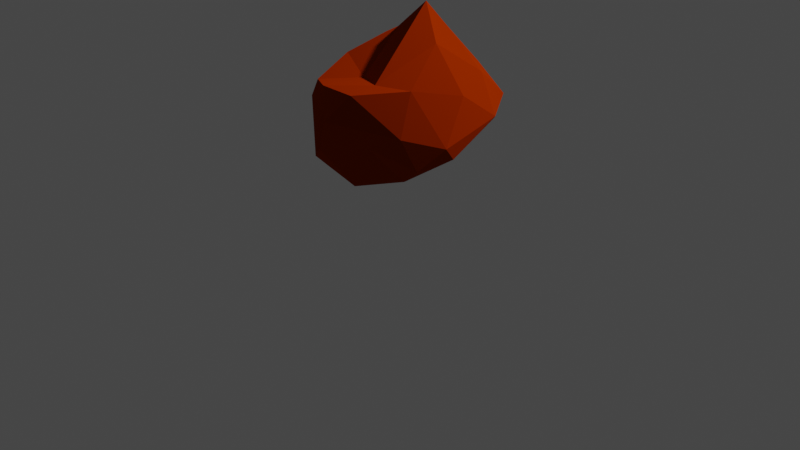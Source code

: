 # Source: Rock1.blend  (saved by Blender 2.83.19; exported with 4.5.12 LTS)
import bpy
from mathutils import Matrix  # noqa: F401  (used for matrix-valued properties, if any)

bpy.ops.wm.read_factory_settings(use_empty=True)
scene = bpy.context.scene
scene.name = 'Scene'

# ---- collections
col_collection = bpy.data.collections.new('Collection'); scene.collection.children.link(col_collection)

# ---- materials (node trees are filled in below, after node groups)
mat_material_001 = bpy.data.materials.new('Material.001')
mat_material_001.use_transparent_shadow = False

# ---- material node trees
mat_material_001.use_nodes = True; mat_material_001.node_tree.nodes.clear()
_N = mat_material_001.node_tree.nodes; _L = mat_material_001.node_tree.links
n0 = _N.new('ShaderNodeOutputMaterial'); n0.name = 'Material Output'; n0.location = (300, 300)
n1 = _N.new('ShaderNodeBsdfDiffuse'); n1.name = 'Diffuse BSDF'; n1.location = (10, 300)
n1.inputs[0].default_value = (0.3264, 0.02514, 0.0, 1.0)
n1.inputs[1].default_value = 1.0
_L.new(n1.outputs[0], n0.inputs[0])
n0.is_active_output = True

# ---- world
world_world = bpy.data.worlds.new('World'); scene.world = world_world
world_world.use_nodes = True; world_world.node_tree.nodes.clear()
_N = world_world.node_tree.nodes; _L = world_world.node_tree.links
n0 = _N.new('ShaderNodeOutputWorld'); n0.name = 'World Output'; n0.location = (300, 300)
n1 = _N.new('ShaderNodeBackground'); n1.name = 'Background'; n1.location = (10, 300)
n1.inputs[0].default_value = (0.05088, 0.05088, 0.05088, 1.0)
_L.new(n1.outputs[0], n0.inputs[0])
n0.is_active_output = True
world_world.color = (0.05088, 0.05088, 0.05088)
world_world.use_sun_shadow = False
world_world.sun_shadow_jitter_overblur = 0.0

# ---- cameras
cam_camera = bpy.data.cameras.new('Camera')
cam_camera.clip_end = 100.0
cam_camera.ortho_scale = 7.314

# ---- lights
light_light = bpy.data.lights.new('Light', 'POINT')
light_light.transmission_factor = 0.0
light_light.energy = 1000.0
light_light.shadow_soft_size = 0.1
light_light.shadow_maximum_resolution = 0.006
light_light.use_absolute_resolution = True

# ---- meshes
me_icosphere = bpy.data.meshes.new('Icosphere')
me_icosphere.from_pydata([(0.1721, -0.1462, -0.3032), (0.7264, -0.4596, -0.2679), (-0.2785, -0.7746, -0.2543), (-0.8944, -0.0001106, -0.4468), (-0.2871, 0.8158, -0.3076), (0.67, 0.6263, -0.03808), (0.2766, -0.8499, 0.4473), (-0.6691, -0.4534, 0.2762), (-0.7255, 0.5022, 0.5436), (0.2514, 0.8297, 0.3893), (0.8601, -0.01421, 0.3931), (0.1154, 0.2377, 1.074), (-0.164, -0.4424, -0.7044), (0.4014, -0.3114, -0.5134), (0.2704, -0.6567, -0.1126), (0.819, -0.08303, -0.2211), (0.3613, -0.14, -0.2834), (-0.5257, 0.0, -0.8507), (-0.6882, -0.5, -0.5257), (-0.2283, 0.4135, -0.5676), (-0.6898, 0.482, -0.4523), (0.2202, 0.743, -0.176), (0.9534, -0.3175, -0.01376), (0.9021, 0.3801, 0.1079), (-0.00157, -0.9424, 0.1463), (0.6891, -0.6305, 0.08307), (-0.9511, -0.309, 0.0), (-0.3655, -0.5456, -0.1162), (-0.5928, 0.7538, 0.2251), (-0.9527, 0.291, 0.07342), (0.5525, 0.8818, 0.1221), (0.004134, 0.9707, 0.05608), (0.6917, -0.5084, 0.513), (-0.2216, -0.7542, 0.3961), (-0.8096, 0.05263, 0.405), (-0.2593, 0.7797, 0.5871), (0.6035, 0.4945, 0.4472), (0.2675, -0.5512, 0.4712), (0.506, -0.01645, 0.8042), (-0.2591, -0.2195, 0.3398), (-0.375, 0.3426, 0.7063), (0.1483, 0.4798, 0.8017)], [], [(0, 13, 12), (1, 13, 15), (0, 12, 17), (0, 17, 19), (0, 19, 16), (1, 15, 22), (2, 14, 24), (3, 18, 26), (4, 20, 28), (5, 21, 30), (1, 22, 25), (2, 24, 27), (3, 26, 29), (4, 28, 31), (5, 30, 23), (6, 32, 37), (7, 33, 39), (8, 34, 40), (9, 35, 41), (10, 36, 38), (38, 41, 11), (38, 36, 41), (36, 9, 41), (41, 40, 11), (41, 35, 40), (35, 8, 40), (40, 39, 11), (40, 34, 39), (34, 7, 39), (39, 37, 11), (39, 33, 37), (33, 6, 37), (37, 38, 11), (37, 32, 38), (32, 10, 38), (23, 36, 10), (23, 30, 36), (30, 9, 36), (31, 35, 9), (31, 28, 35), (28, 8, 35), (29, 34, 8), (29, 26, 34), (26, 7, 34), (27, 33, 7), (27, 24, 33), (24, 6, 33), (25, 32, 6), (25, 22, 32), (22, 10, 32), (30, 31, 9), (30, 21, 31), (21, 4, 31), (28, 29, 8), (28, 20, 29), (20, 3, 29), (26, 27, 7), (26, 18, 27), (18, 2, 27), (24, 25, 6), (24, 14, 25), (14, 1, 25), (22, 23, 10), (22, 15, 23), (15, 5, 23), (16, 21, 5), (16, 19, 21), (19, 4, 21), (19, 20, 4), (19, 17, 20), (17, 3, 20), (17, 18, 3), (17, 12, 18), (12, 2, 18), (15, 16, 5), (15, 13, 16), (13, 0, 16), (12, 14, 2), (12, 13, 14), (13, 1, 14)])
_uv = me_icosphere.uv_layers.new(name='UVMap')
_uv.uv.foreach_set('vector', [0.8182, 0.0, 0.7727, 0.07873, 0.8636, 0.07873, 0.7273, 0.1575, 0.6818, 0.07873, 0.6364, 0.1575, 0.09091, 0.0, 0.04545, 0.07873, 0.1364, 0.07873, 0.2727, 0.0, 0.2273, 0.07873, 0.3182, 0.07873, 0.4545, 0.0, 0.4091, 0.07873, 0.5, 0.07873, 0.7273, 0.1575, 0.6364, 0.1575, 0.6818, 0.2362, 0.9091, 0.1575, 0.8182, 0.1575, 0.8636, 0.2362, 0.1818, 0.1575, 0.09091, 0.1575, 0.1364, 0.2362, 0.3636, 0.1575, 0.2727, 0.1575, 0.3182, 0.2362, 0.5455, 0.1575, 0.4545, 0.1575, 0.5, 0.2362, 0.7273, 0.1575, 0.6818, 0.2362, 0.7727, 0.2362, 0.9091, 0.1575, 0.8636, 0.2362, 0.9545, 0.2362, 0.1818, 0.1575, 0.1364, 0.2362, 0.2273, 0.2362, 0.3636, 0.1575, 0.3182, 0.2362, 0.4091, 0.2362, 0.5455, 0.1575, 0.5, 0.2362, 0.5909, 0.2362, 0.8182, 0.3149, 0.7273, 0.3149, 0.7727, 0.3937, 1.0, 0.3149, 0.9091, 0.3149, 0.9545, 0.3937, 0.2727, 0.3149, 0.1818, 0.3149, 0.2273, 0.3937, 0.4545, 0.3149, 0.3636, 0.3149, 0.4091, 0.3937, 0.6364, 0.3149, 0.5455, 0.3149, 0.5909, 0.3937, 0.5909, 0.3937, 0.5, 0.3937, 0.5455, 0.4724, 0.5909, 0.3937, 0.5455, 0.3149, 0.5, 0.3937, 0.5455, 0.3149, 0.4545, 0.3149, 0.5, 0.3937, 0.4091, 0.3937, 0.3182, 0.3937, 0.3636, 0.4724, 0.4091, 0.3937, 0.3636, 0.3149, 0.3182, 0.3937, 0.3636, 0.3149, 0.2727, 0.3149, 0.3182, 0.3937, 0.2273, 0.3937, 0.1364, 0.3937, 0.1818, 0.4724, 0.2273, 0.3937, 0.1818, 0.3149, 0.1364, 0.3937, 0.1818, 0.3149, 0.09091, 0.3149, 0.1364, 0.3937, 0.9545, 0.3937, 0.8636, 0.3937, 0.9091, 0.4724, 0.9545, 0.3937, 0.9091, 0.3149, 0.8636, 0.3937, 0.9091, 0.3149, 0.8182, 0.3149, 0.8636, 0.3937, 0.7727, 0.3937, 0.6818, 0.3937, 0.7273, 0.4724, 0.7727, 0.3937, 0.7273, 0.3149, 0.6818, 0.3937, 0.7273, 0.3149, 0.6364, 0.3149, 0.6818, 0.3937, 0.5909, 0.2362, 0.5455, 0.3149, 0.6364, 0.3149, 0.5909, 0.2362, 0.5, 0.2362, 0.5455, 0.3149, 0.5, 0.2362, 0.4545, 0.3149, 0.5455, 0.3149, 0.4091, 0.2362, 0.3636, 0.3149, 0.4545, 0.3149, 0.4091, 0.2362, 0.3182, 0.2362, 0.3636, 0.3149, 0.3182, 0.2362, 0.2727, 0.3149, 0.3636, 0.3149, 0.2273, 0.2362, 0.1818, 0.3149, 0.2727, 0.3149, 0.2273, 0.2362, 0.1364, 0.2362, 0.1818, 0.3149, 0.1364, 0.2362, 0.09091, 0.3149, 0.1818, 0.3149, 0.9545, 0.2362, 0.9091, 0.3149, 1.0, 0.3149, 0.9545, 0.2362, 0.8636, 0.2362, 0.9091, 0.3149, 0.8636, 0.2362, 0.8182, 0.3149, 0.9091, 0.3149, 0.7727, 0.2362, 0.7273, 0.3149, 0.8182, 0.3149, 0.7727, 0.2362, 0.6818, 0.2362, 0.7273, 0.3149, 0.6818, 0.2362, 0.6364, 0.3149, 0.7273, 0.3149, 0.5, 0.2362, 0.4091, 0.2362, 0.4545, 0.3149, 0.5, 0.2362, 0.4545, 0.1575, 0.4091, 0.2362, 0.4545, 0.1575, 0.3636, 0.1575, 0.4091, 0.2362, 0.3182, 0.2362, 0.2273, 0.2362, 0.2727, 0.3149, 0.3182, 0.2362, 0.2727, 0.1575, 0.2273, 0.2362, 0.2727, 0.1575, 0.1818, 0.1575, 0.2273, 0.2362, 0.1364, 0.2362, 0.04545, 0.2362, 0.09091, 0.3149, 0.1364, 0.2362, 0.09091, 0.1575, 0.04545, 0.2362, 0.09091, 0.1575, 0.0, 0.1575, 0.04545, 0.2362, 0.8636, 0.2362, 0.7727, 0.2362, 0.8182, 0.3149, 0.8636, 0.2362, 0.8182, 0.1575, 0.7727, 0.2362, 0.8182, 0.1575, 0.7273, 0.1575, 0.7727, 0.2362, 0.6818, 0.2362, 0.5909, 0.2362, 0.6364, 0.3149, 0.6818, 0.2362, 0.6364, 0.1575, 0.5909, 0.2362, 0.6364, 0.1575, 0.5455, 0.1575, 0.5909, 0.2362, 0.5, 0.07873, 0.4545, 0.1575, 0.5455, 0.1575, 0.5, 0.07873, 0.4091, 0.07873, 0.4545, 0.1575, 0.4091, 0.07873, 0.3636, 0.1575, 0.4545, 0.1575, 0.3182, 0.07873, 0.2727, 0.1575, 0.3636, 0.1575, 0.3182, 0.07873, 0.2273, 0.07873, 0.2727, 0.1575, 0.2273, 0.07873, 0.1818, 0.1575, 0.2727, 0.1575, 0.1364, 0.07873, 0.09091, 0.1575, 0.1818, 0.1575, 0.1364, 0.07873, 0.04545, 0.07873, 0.09091, 0.1575, 0.04545, 0.07873, 0.0, 0.1575, 0.09091, 0.1575, 0.6364, 0.1575, 0.5909, 0.07873, 0.5455, 0.1575, 0.6364, 0.1575, 0.6818, 0.07873, 0.5909, 0.07873, 0.6818, 0.07873, 0.6364, 0.0, 0.5909, 0.07873, 0.8636, 0.07873, 0.8182, 0.1575, 0.9091, 0.1575, 0.8636, 0.07873, 0.7727, 0.07873, 0.8182, 0.1575, 0.7727, 0.07873, 0.7273, 0.1575, 0.8182, 0.1575])
me_icosphere.materials.append(mat_material_001)
me_icosphere.use_remesh_fix_poles = True
me_icosphere.use_remesh_preserve_attributes = False
me_icosphere.use_mirror_vertex_groups = False
me_icosphere.update()

# ---- objects
ob_light = bpy.data.objects.new('Light', light_light)
ob_camera = bpy.data.objects.new('Camera', cam_camera)
ob_icosphere = bpy.data.objects.new('Icosphere', me_icosphere)

# ---- transforms, parenting, visibility, modifiers, constraints
ob_light.location = (4.076, 1.005, 5.904)
ob_light.rotation_euler = (0.6503, 0.05522, 1.866)
ob_light.lock_rotations_4d = False
ob_light.empty_display_type = 'ARROWS'
ob_light.color = (0.0, 0.0, 0.0, 0.0)
ob_light.lineart.crease_threshold = 0.0
ob_camera.location = (7.359, -6.926, 4.958)
ob_camera.rotation_euler = (1.109, 0.0, 0.8149)
ob_camera.lock_rotations_4d = False
ob_camera.empty_display_type = 'ARROWS'
ob_camera.color = (0.0, 0.0, 0.0, 0.0)
ob_camera.display_type = 'WIRE'
ob_camera.lineart.crease_threshold = 0.0
ob_icosphere.location = (0.0, 0.0, 1.149)
ob_icosphere.lineart.crease_threshold = 0.0

# ---- collection membership
col_collection.objects.link(ob_light)
col_collection.objects.link(ob_camera)
col_collection.objects.link(ob_icosphere)

# ---- scene / render settings (as saved in the file)
scene.camera = ob_camera
scene.frame_start = 1; scene.frame_end = 250; scene.frame_set(1)
scene.render.engine = 'BLENDER_EEVEE_NEXT'
scene.cycles.samples = 128
scene.cycles.sampling_pattern = 'TABULATED_SOBOL'
scene.cycles.use_adaptive_sampling = False
scene.cycles.use_light_tree = False
scene.view_settings.view_transform = 'Filmic'
bpy.context.view_layer.update()

